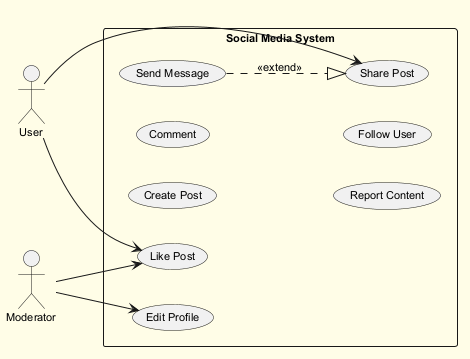

The diagram above was rendered by PlantUML. Its source (embedded in the PNG):
@startuml
skinparam backgroundColor #FFFDE7
skinparam classBackgroundColor #FFF9C4
skinparam classBorderColor #F57F17
skinparam defaultFontSize 11
left to right direction
actor "User" as User
actor "Moderator" as Moderator
rectangle "Social Media System" {
  usecase "Create Post" as UC_CreatePost
  usecase "Send Message" as UC_SendMessage
  usecase "Edit Profile" as UC_EditProfile
  usecase "Comment" as UC_Comment
  usecase "Like Post" as UC_LikePost
  usecase "Report Content" as UC_ReportContent
  usecase "Follow User" as UC_FollowUser
  usecase "Share Post" as UC_SharePost
}
User --> UC_SharePost
User --> UC_LikePost
Moderator --> UC_EditProfile
Moderator --> UC_LikePost
UC_SendMessage ..|> UC_SharePost : <<extend>>
@enduml